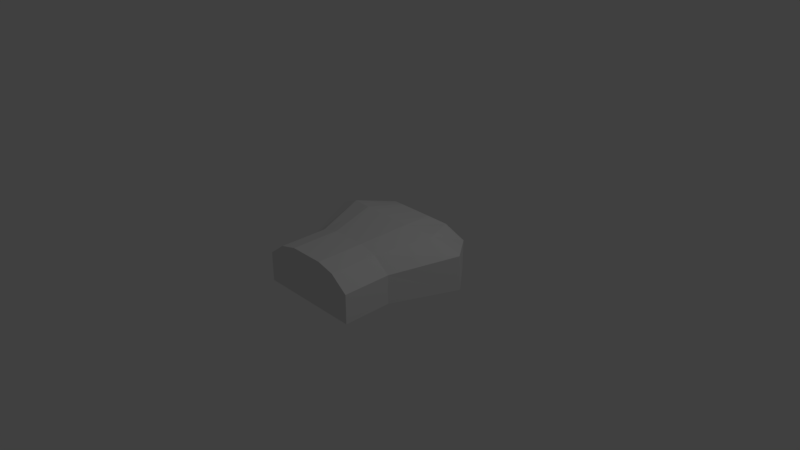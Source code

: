 # Source: armor.blend  (saved by Blender 2.78.0; exported with 4.5.12 LTS)
import bpy
from mathutils import Matrix  # noqa: F401  (used for matrix-valued properties, if any)

bpy.ops.wm.read_factory_settings(use_empty=True)
scene = bpy.context.scene
scene.name = 'Scene'

# ---- collections
col_collection_1 = bpy.data.collections.new('Collection 1'); scene.collection.children.link(col_collection_1)

# ---- materials (node trees are filled in below, after node groups)
mat_vc = bpy.data.materials.new('vc')
mat_vc.alpha_threshold = 0.0
mat_vc.use_transparent_shadow = False
mat_vc.roughness = 0.5
mat_vc.line_color = (0.0, 0.0, 0.0, 1.0)

# ---- material node trees

# ---- world
world_world = bpy.data.worlds.new('World'); scene.world = world_world
world_world.color = (0.05088, 0.05088, 0.05088)
world_world.use_sun_shadow = False
world_world.sun_shadow_jitter_overblur = 0.0
world_world.cycles.sampling_method = 'MANUAL'

# ---- cameras
cam_camera = bpy.data.cameras.new('Camera')
cam_camera.clip_end = 100.0
cam_camera.lens = 35.0
cam_camera.sensor_width = 32.0
cam_camera.sensor_height = 18.0
cam_camera.ortho_scale = 7.314
cam_camera.dof.focus_distance = 0.0
cam_camera.dof.aperture_fstop = 128.0

# ---- lights
light_lamp = bpy.data.lights.new('Lamp', 'POINT')
light_lamp.transmission_factor = 0.0
light_lamp.cutoff_distance = 30.0
light_lamp.energy = 100.0
light_lamp.shadow_buffer_clip_start = 1.001
light_lamp.shadow_soft_size = 0.1
light_lamp.shadow_maximum_resolution = 0.006
light_lamp.use_absolute_resolution = True

# ---- meshes
me_cube = bpy.data.meshes.new('Cube')
me_cube.from_pydata([(1.0, 1.0, -1.0), (1.0, -1.0, -1.0), (-1.0, -1.0, -1.0), (-1.0, 1.0, -1.0), (1.0, 1.0, 0.3755), (1.0, -1.0, 0.3755), (-1.0, -1.0, 0.3755), (-1.0, 1.0, 0.3755), (1.518, 0.555, -1.0), (1.0, -0.3333, -1.0), (-1.0, -0.3333, -1.0), (-1.518, 0.555, -1.0), (1.518, 0.5238, 0.6803), (1.0, -0.3333, 0.3755), (-1.0, -0.3333, 0.3755), (-1.518, 0.5238, 0.6803), (0.3333, 0.8245, -1.0), (-0.3333, 0.8245, -1.0), (0.3333, -1.0, -1.0), (-0.3333, -1.0, -1.0), (0.3333, 0.8245, 1.212), (-0.3333, 0.8245, 1.212), (0.3333, -1.0, 1.212), (-0.3333, -1.0, 1.212), (-0.5059, 0.3114, 1.516), (0.5059, 0.3114, 1.516), (-0.3333, -0.3333, 1.212), (0.3333, -0.3333, 1.212), (0.5059, 0.3426, -1.0), (-0.5059, 0.3426, -1.0), (0.3333, -0.3333, -1.0), (-0.3333, -0.3333, -1.0), (-0.6667, 0.9123, -1.0), (-0.6667, -1.0, -1.0), (-0.6667, 0.9123, 1.0), (-0.6667, -1.0, 1.0), (-1.012, 0.4488, -1.0), (-0.6667, -0.3333, -1.0), (-1.012, 0.4176, 1.305), (-0.6667, -0.3333, 1.0), (1.012, 0.4176, 1.305), (0.6667, -0.3333, 1.0), (0.6667, 0.9123, -1.0), (0.6667, -1.0, -1.0), (0.6667, 0.9123, 1.0), (0.6667, -1.0, 1.0), (1.012, 0.4488, -1.0), (0.6667, -0.3333, -1.0), (1.0, -0.5644, -1.0), (1.0, -0.5644, 0.3755), (-1.0, -0.5644, -1.0), (-1.0, -0.5644, 0.3755), (0.3333, -0.5644, 1.212), (-0.3333, -0.5644, 1.212), (0.3333, -0.5644, -1.0), (-0.3333, -0.5644, -1.0), (-0.6667, -0.5644, 1.0), (-0.6667, -0.5644, -1.0), (0.6667, -0.5644, -1.0), (0.6667, -0.5644, 1.0)], [], [(57, 33, 2, 50), (56, 51, 6, 35), (48, 49, 5, 1), (33, 35, 6, 2), (11, 15, 7, 3), (34, 32, 3, 7), (50, 51, 14, 10), (10, 14, 15, 11), (0, 4, 12, 8), (8, 12, 13, 9), (34, 7, 15, 38), (38, 15, 14, 39), (32, 36, 11, 3), (36, 37, 10, 11), (46, 47, 30, 28), (28, 30, 31, 29), (42, 46, 28, 16), (16, 28, 29, 17), (40, 25, 27, 41), (25, 24, 26, 27), (44, 20, 25, 40), (20, 21, 24, 25), (44, 42, 16, 20), (20, 16, 17, 21), (43, 45, 22, 18), (18, 22, 23, 19), (59, 52, 22, 45), (52, 53, 23, 22), (58, 43, 18, 54), (54, 18, 19, 55), (29, 31, 37, 36), (17, 29, 36, 32), (24, 38, 39, 26), (21, 34, 38, 24), (21, 17, 32, 34), (19, 23, 35, 33), (53, 56, 35, 23), (55, 19, 33, 57), (48, 1, 43, 58), (49, 59, 45, 5), (1, 5, 45, 43), (4, 0, 42, 44), (4, 44, 40, 12), (12, 40, 41, 13), (0, 8, 46, 42), (8, 9, 47, 46), (13, 41, 59, 49), (9, 48, 58, 47), (31, 55, 57, 37), (26, 39, 56, 53), (30, 54, 55, 31), (47, 58, 54, 30), (27, 26, 53, 52), (41, 27, 52, 59), (2, 6, 51, 50), (9, 13, 49, 48), (39, 14, 51, 56), (37, 57, 50, 10)])
_ca = me_cube.color_attributes.new('Col', 'BYTE_COLOR', 'CORNER')
_ca.data.foreach_set('color', [0.1248, 0.1144, 0.1946, 1.0, 0.1248, 0.1144, 0.1946, 1.0, 0.1248, 0.1144, 0.1946, 1.0, 0.1248, 0.1144, 0.1946, 1.0, 0.1248, 0.1144, 0.1946, 1.0, 0.1248, 0.1144, 0.1946, 1.0, 0.1248, 0.1144, 0.1946, 1.0, 0.1248, 0.1144, 0.1946, 1.0, 0.1248, 0.1144, 0.1946, 1.0, 0.1248, 0.1144, 0.1946, 1.0, 0.1248, 0.1144, 0.1946, 1.0, 0.1248, 0.1144, 0.1946, 1.0, 0.03434, 0.04374, 0.05448, 1.0, 0.03434, 0.04374, 0.05448, 1.0, 0.03434, 0.04374, 0.05448, 1.0, 0.03434, 0.04374, 0.05448, 1.0, 0.1248, 0.1144, 0.1946, 1.0, 0.1248, 0.1144, 0.1946, 1.0, 0.1248, 0.1144, 0.1946, 1.0, 0.1248, 0.1144, 0.1946, 1.0, 0.1248, 0.1144, 0.1946, 1.0, 0.1248, 0.1144, 0.1946, 1.0, 0.1248, 0.1144, 0.1946, 1.0, 0.1248, 0.1144, 0.1946, 1.0, 0.1248, 0.1144, 0.1946, 1.0, 0.1248, 0.1144, 0.1946, 1.0, 0.1248, 0.1144, 0.1946, 1.0, 0.1248, 0.1144, 0.1946, 1.0, 0.06663, 0.06848, 0.1248, 1.0, 0.06663, 0.06848, 0.1248, 1.0, 0.06663, 0.06848, 0.1248, 1.0, 0.06663, 0.06848, 0.1248, 1.0, 0.1248, 0.1144, 0.1946, 1.0, 0.1248, 0.1144, 0.1946, 1.0, 0.1248, 0.1144, 0.1946, 1.0, 0.1248, 0.1144, 0.1946, 1.0, 0.06663, 0.06848, 0.1248, 1.0, 0.06663, 0.06848, 0.1248, 1.0, 0.06663, 0.06848, 0.1248, 1.0, 0.06663, 0.06848, 0.1248, 1.0, 0.1248, 0.1144, 0.1946, 1.0, 0.1248, 0.1144, 0.1946, 1.0, 0.1248, 0.1144, 0.1946, 1.0, 0.1248, 0.1144, 0.1946, 1.0, 0.06663, 0.06848, 0.1248, 1.0, 0.06663, 0.06848, 0.1248, 1.0, 0.06663, 0.06848, 0.1248, 1.0, 0.06663, 0.06848, 0.1248, 1.0, 0.1248, 0.1144, 0.1946, 1.0, 0.1248, 0.1144, 0.1946, 1.0, 0.1248, 0.1144, 0.1946, 1.0, 0.1248, 0.1144, 0.1946, 1.0, 0.1248, 0.1144, 0.1946, 1.0, 0.1248, 0.1144, 0.1946, 1.0, 0.1248, 0.1144, 0.1946, 1.0, 0.1248, 0.1144, 0.1946, 1.0, 0.1248, 0.1144, 0.1946, 1.0, 0.1248, 0.1144, 0.1946, 1.0, 0.1248, 0.1144, 0.1946, 1.0, 0.1248, 0.1144, 0.1946, 1.0, 0.1248, 0.1144, 0.1946, 1.0, 0.1248, 0.1144, 0.1946, 1.0, 0.1248, 0.1144, 0.1946, 1.0, 0.1248, 0.1144, 0.1946, 1.0, 0.1248, 0.1144, 0.1946, 1.0, 0.1248, 0.1144, 0.1946, 1.0, 0.1248, 0.1144, 0.1946, 1.0, 0.1248, 0.1144, 0.1946, 1.0, 0.1248, 0.1144, 0.1946, 1.0, 0.1248, 0.1144, 0.1946, 1.0, 0.1248, 0.1144, 0.1946, 1.0, 0.1248, 0.1144, 0.1946, 1.0, 0.1912, 0.2502, 0.3185, 1.0, 0.1912, 0.2502, 0.3185, 1.0, 0.1912, 0.2502, 0.3185, 1.0, 0.1912, 0.2502, 0.3185, 1.0, 0.06663, 0.06848, 0.1248, 1.0, 0.06663, 0.06848, 0.1248, 1.0, 0.06663, 0.06848, 0.1248, 1.0, 0.06663, 0.06848, 0.1248, 1.0, 0.2918, 0.3813, 0.491, 1.0, 0.2918, 0.3813, 0.491, 1.0, 0.2918, 0.3813, 0.491, 1.0, 0.2918, 0.3813, 0.491, 1.0, 0.1248, 0.1144, 0.1946, 1.0, 0.1248, 0.1144, 0.1946, 1.0, 0.1248, 0.1144, 0.1946, 1.0, 0.1248, 0.1144, 0.1946, 1.0, 0.2918, 0.3813, 0.491, 1.0, 0.2918, 0.3813, 0.491, 1.0, 0.2918, 0.3813, 0.491, 1.0, 0.2918, 0.3813, 0.491, 1.0, 0.03434, 0.04374, 0.05448, 1.0, 0.03434, 0.04374, 0.05448, 1.0, 0.03434, 0.04374, 0.05448, 1.0, 0.03434, 0.04374, 0.05448, 1.0, 0.03434, 0.04374, 0.05448, 1.0, 0.03434, 0.04374, 0.05448, 1.0, 0.03434, 0.04374, 0.05448, 1.0, 0.03434, 0.04374, 0.05448, 1.0, 0.03434, 0.04374, 0.05448, 1.0, 0.03434, 0.04374, 0.05448, 1.0, 0.03434, 0.04374, 0.05448, 1.0, 0.03434, 0.04374, 0.05448, 1.0, 0.2918, 0.3813, 0.491, 1.0, 0.2918, 0.3813, 0.491, 1.0, 0.2918, 0.3813, 0.491, 1.0, 0.2918, 0.3813, 0.491, 1.0, 0.1248, 0.1144, 0.1946, 1.0, 0.1248, 0.1144, 0.1946, 1.0, 0.1248, 0.1144, 0.1946, 1.0, 0.1248, 0.1144, 0.1946, 1.0, 0.1248, 0.1144, 0.1946, 1.0, 0.1248, 0.1144, 0.1946, 1.0, 0.1248, 0.1144, 0.1946, 1.0, 0.1248, 0.1144, 0.1946, 1.0, 0.1248, 0.1144, 0.1946, 1.0, 0.1248, 0.1144, 0.1946, 1.0, 0.1248, 0.1144, 0.1946, 1.0, 0.1248, 0.1144, 0.1946, 1.0, 0.1248, 0.1144, 0.1946, 1.0, 0.1248, 0.1144, 0.1946, 1.0, 0.1248, 0.1144, 0.1946, 1.0, 0.1248, 0.1144, 0.1946, 1.0, 0.1248, 0.1144, 0.1946, 1.0, 0.1248, 0.1144, 0.1946, 1.0, 0.1248, 0.1144, 0.1946, 1.0, 0.1248, 0.1144, 0.1946, 1.0, 0.1912, 0.2502, 0.3185, 1.0, 0.1912, 0.2502, 0.3185, 1.0, 0.1912, 0.2502, 0.3185, 1.0, 0.1912, 0.2502, 0.3185, 1.0, 0.2918, 0.3813, 0.491, 1.0, 0.2918, 0.3813, 0.491, 1.0, 0.2918, 0.3813, 0.491, 1.0, 0.2918, 0.3813, 0.491, 1.0, 0.2918, 0.3813, 0.491, 1.0, 0.2918, 0.3813, 0.491, 1.0, 0.2918, 0.3813, 0.491, 1.0, 0.2918, 0.3813, 0.491, 1.0, 0.03434, 0.04374, 0.05448, 1.0, 0.03434, 0.04374, 0.05448, 1.0, 0.03434, 0.04374, 0.05448, 1.0, 0.03434, 0.04374, 0.05448, 1.0, 0.2918, 0.3813, 0.491, 1.0, 0.2918, 0.3813, 0.491, 1.0, 0.2918, 0.3813, 0.491, 1.0, 0.2918, 0.3813, 0.491, 1.0, 0.1248, 0.1144, 0.1946, 1.0, 0.1248, 0.1144, 0.1946, 1.0, 0.1248, 0.1144, 0.1946, 1.0, 0.1248, 0.1144, 0.1946, 1.0, 0.1248, 0.1144, 0.1946, 1.0, 0.1248, 0.1144, 0.1946, 1.0, 0.1248, 0.1144, 0.1946, 1.0, 0.1248, 0.1144, 0.1946, 1.0, 0.1248, 0.1144, 0.1946, 1.0, 0.1248, 0.1144, 0.1946, 1.0, 0.1248, 0.1144, 0.1946, 1.0, 0.1248, 0.1144, 0.1946, 1.0, 0.03434, 0.04374, 0.05448, 1.0, 0.03434, 0.04374, 0.05448, 1.0, 0.03434, 0.04374, 0.05448, 1.0, 0.03434, 0.04374, 0.05448, 1.0, 0.1248, 0.1144, 0.1946, 1.0, 0.1248, 0.1144, 0.1946, 1.0, 0.1248, 0.1144, 0.1946, 1.0, 0.1248, 0.1144, 0.1946, 1.0, 0.1248, 0.1144, 0.1946, 1.0, 0.1248, 0.1144, 0.1946, 1.0, 0.1248, 0.1144, 0.1946, 1.0, 0.1248, 0.1144, 0.1946, 1.0, 0.06663, 0.06848, 0.1248, 1.0, 0.06663, 0.06848, 0.1248, 1.0, 0.06663, 0.06848, 0.1248, 1.0, 0.06663, 0.06848, 0.1248, 1.0, 0.1248, 0.1144, 0.1946, 1.0, 0.1248, 0.1144, 0.1946, 1.0, 0.1248, 0.1144, 0.1946, 1.0, 0.1248, 0.1144, 0.1946, 1.0, 0.1248, 0.1144, 0.1946, 1.0, 0.1248, 0.1144, 0.1946, 1.0, 0.1248, 0.1144, 0.1946, 1.0, 0.1248, 0.1144, 0.1946, 1.0, 0.1248, 0.1144, 0.1946, 1.0, 0.1248, 0.1144, 0.1946, 1.0, 0.1248, 0.1144, 0.1946, 1.0, 0.1248, 0.1144, 0.1946, 1.0, 0.1248, 0.1144, 0.1946, 1.0, 0.1248, 0.1144, 0.1946, 1.0, 0.1248, 0.1144, 0.1946, 1.0, 0.1248, 0.1144, 0.1946, 1.0, 0.1248, 0.1144, 0.1946, 1.0, 0.1248, 0.1144, 0.1946, 1.0, 0.1248, 0.1144, 0.1946, 1.0, 0.1248, 0.1144, 0.1946, 1.0, 0.2918, 0.3813, 0.491, 1.0, 0.2918, 0.3813, 0.491, 1.0, 0.2918, 0.3813, 0.491, 1.0, 0.2918, 0.3813, 0.491, 1.0, 0.1248, 0.1144, 0.1946, 1.0, 0.1248, 0.1144, 0.1946, 1.0, 0.1248, 0.1144, 0.1946, 1.0, 0.1248, 0.1144, 0.1946, 1.0, 0.1248, 0.1144, 0.1946, 1.0, 0.1248, 0.1144, 0.1946, 1.0, 0.1248, 0.1144, 0.1946, 1.0, 0.1248, 0.1144, 0.1946, 1.0, 0.1248, 0.1144, 0.1946, 1.0, 0.1248, 0.1144, 0.1946, 1.0, 0.1248, 0.1144, 0.1946, 1.0, 0.1248, 0.1144, 0.1946, 1.0, 0.2918, 0.3813, 0.491, 1.0, 0.2918, 0.3813, 0.491, 1.0, 0.2918, 0.3813, 0.491, 1.0, 0.2918, 0.3813, 0.491, 1.0, 0.1248, 0.1144, 0.1946, 1.0, 0.1248, 0.1144, 0.1946, 1.0, 0.1248, 0.1144, 0.1946, 1.0, 0.1248, 0.1144, 0.1946, 1.0, 0.1248, 0.1144, 0.1946, 1.0, 0.1248, 0.1144, 0.1946, 1.0, 0.1248, 0.1144, 0.1946, 1.0, 0.1248, 0.1144, 0.1946, 1.0, 0.1248, 0.1144, 0.1946, 1.0, 0.1248, 0.1144, 0.1946, 1.0, 0.1248, 0.1144, 0.1946, 1.0, 0.1248, 0.1144, 0.1946, 1.0, 0.1248, 0.1144, 0.1946, 1.0, 0.1248, 0.1144, 0.1946, 1.0, 0.1248, 0.1144, 0.1946, 1.0, 0.1248, 0.1144, 0.1946, 1.0])
me_cube.materials.append(mat_vc)
me_cube.use_remesh_preserve_volume = False
me_cube.use_remesh_preserve_attributes = False
me_cube.use_mirror_vertex_groups = False
me_cube.use_paint_bone_selection = False
me_cube.use_paint_mask = True
me_cube.update()

# ---- objects
ob_cube = bpy.data.objects.new('Cube', me_cube)
ob_lamp = bpy.data.objects.new('Lamp', light_lamp)
ob_camera = bpy.data.objects.new('Camera', cam_camera)

# ---- transforms, parenting, visibility, modifiers, constraints
ob_cube.location = (0.0, 0.0, 0.0)
ob_cube.scale = (0.7181, 1.0, 0.2923)
ob_cube.lock_rotations_4d = False
ob_cube.empty_display_type = 'ARROWS'
ob_cube.lineart.crease_threshold = 0.0
ob_lamp.location = (4.076, 1.005, 5.904)
ob_lamp.rotation_euler = (0.6503, 0.05522, 1.866)
ob_lamp.lock_rotations_4d = False
ob_lamp.empty_display_type = 'ARROWS'
ob_lamp.color = (0.0, 0.0, 0.0, 0.0)
ob_lamp.lineart.crease_threshold = 0.0
ob_camera.location = (7.481, -6.508, 5.344)
ob_camera.rotation_euler = (1.109, 0.0, 0.8149)
ob_camera.lock_rotations_4d = False
ob_camera.empty_display_type = 'ARROWS'
ob_camera.color = (0.0, 0.0, 0.0, 0.0)
ob_camera.display_type = 'WIRE'
ob_camera.lineart.crease_threshold = 0.0

# ---- collection membership
col_collection_1.objects.link(ob_cube)
col_collection_1.objects.link(ob_lamp)
col_collection_1.objects.link(ob_camera)

# ---- scene / render settings (as saved in the file)
scene.camera = ob_camera
scene.frame_start = 1; scene.frame_end = 250; scene.frame_set(1)
scene.render.engine = 'BLENDER_EEVEE_NEXT'
scene.render.resolution_percentage = 50
scene.render.dither_intensity = 0.0
scene.cycles.use_denoising = False
scene.cycles.samples = 128
scene.cycles.sampling_pattern = 'TABULATED_SOBOL'
scene.cycles.light_sampling_threshold = 0.0
scene.cycles.use_adaptive_sampling = False
scene.cycles.use_light_tree = False
scene.cycles.blur_glossy = 0.0
scene.cycles.sample_clamp_indirect = 0.0
scene.view_settings.view_transform = 'Standard'
bpy.context.view_layer.update()
